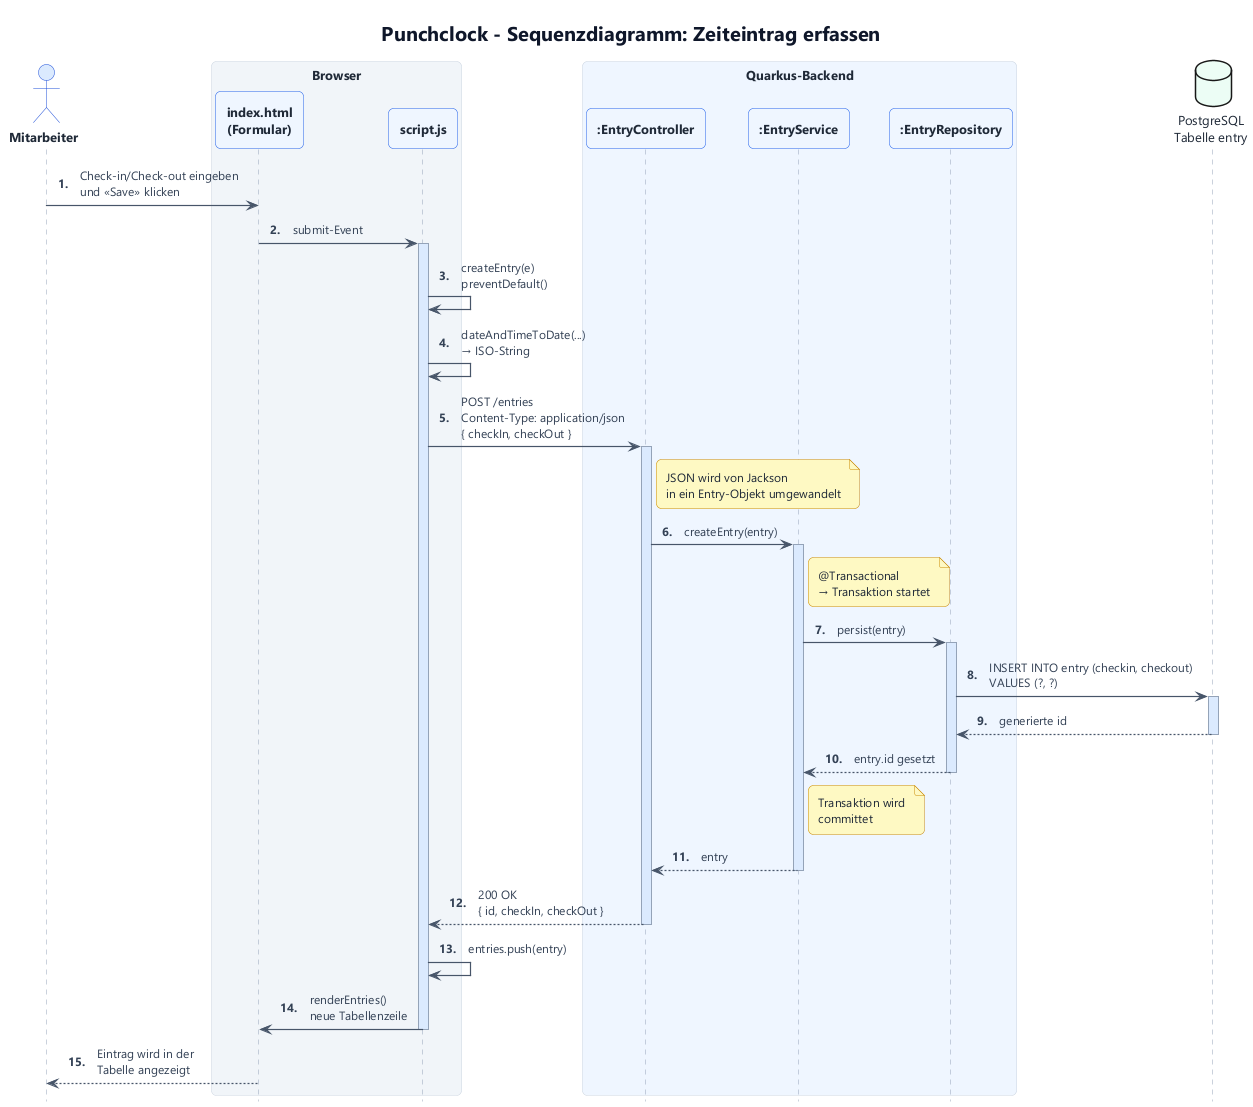

The diagram above was rendered by PlantUML. Its source (embedded in the PNG):
@startuml 04-sequenz-zeiteintrag-erfassen
!include style.iuml
hide footbox
autonumber "<b>0."

title Punchclock - Sequenzdiagramm: Zeiteintrag erfassen

actor "Mitarbeiter" as user

box "Browser" #F1F5F9
  participant "index.html\n(Formular)" as html
  participant "script.js" as js
end box

box "Quarkus-Backend" #EFF6FF
  participant ":EntryController" as controller
  participant ":EntryService" as service
  participant ":EntryRepository" as repo
end box

database "PostgreSQL\nTabelle entry" as db #ECFDF5

user -> html : Check-in/Check-out eingeben\nund «Save» klicken
html -> js : submit-Event
activate js
js -> js : createEntry(e)\npreventDefault()
js -> js : dateAndTimeToDate(...)\n→ ISO-String

js -> controller : POST /entries\nContent-Type: application/json\n{ checkIn, checkOut }
activate controller
note right of controller : JSON wird von Jackson\nin ein Entry-Objekt umgewandelt

controller -> service : createEntry(entry)
activate service
note right of service : @Transactional\n→ Transaktion startet

service -> repo : persist(entry)
activate repo
repo -> db : INSERT INTO entry (checkin, checkout)\nVALUES (?, ?)
activate db
db --> repo : generierte id
deactivate db
repo --> service : entry.id gesetzt
deactivate repo

note right of service : Transaktion wird\ncommittet
service --> controller : entry
deactivate service

controller --> js : 200 OK\n{ id, checkIn, checkOut }
deactivate controller

js -> js : entries.push(entry)
js -> html : renderEntries()\nneue Tabellenzeile
deactivate js
html --> user : Eintrag wird in der\nTabelle angezeigt
@enduml